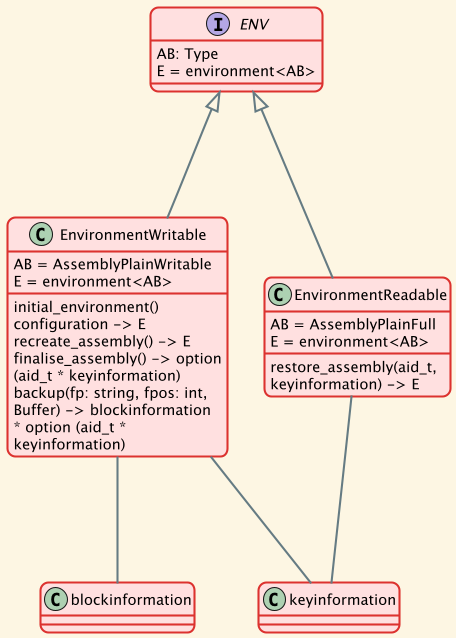

The diagram above was rendered by PlantUML. Its source (embedded in the PNG):
@startuml environment model

!include ../relations.uml/filesupport.puml

interface ENV {
    AB: Type
    E = environment<AB>
}

class EnvironmentWritable
ENV <|--- EnvironmentWritable

class EnvironmentReadable
ENV <|--- EnvironmentReadable

class EnvironmentWritable {
    AB = AssemblyPlainWritable
    E = environment<AB>
    initial_environment() configuration -> E
    recreate_assembly() -> E
    finalise_assembly() -> option (aid_t * keyinformation)
    backup(fp: string, fpos: int, Buffer) -> blockinformation * option (aid_t * keyinformation)
}

EnvironmentWritable --- keyinformation
EnvironmentWritable --- blockinformation

class EnvironmentReadable {
    AB = AssemblyPlainFull
    E = environment<AB>
    restore_assembly(aid_t, keyinformation) -> E
}

EnvironmentReadable --- keyinformation

remove fileinformation

@enduml